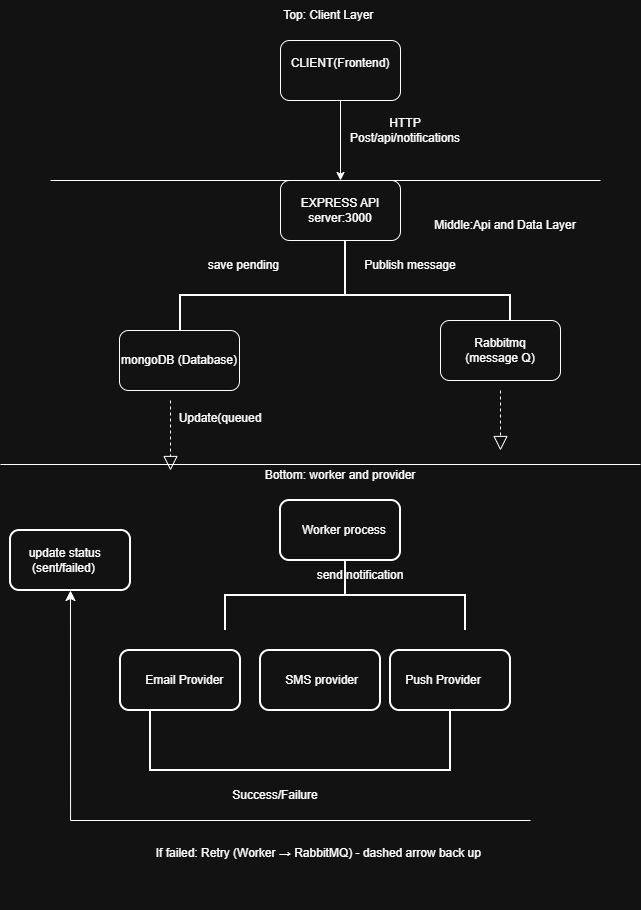

The diagram above was exported from draw.io. Its source (the exported page's mxGraphModel, read from the mxfile embedded in the PNG):
<mxGraphModel dx="749" dy="430" grid="1" gridSize="10" guides="1" tooltips="1" connect="1" arrows="1" fold="1" page="1" pageScale="1" pageWidth="850" pageHeight="1100" math="0" shadow="0">
  <root>
    <mxCell id="0" />
    <mxCell id="1" parent="0" />
    <mxCell id="TN_VLbRdPIQ6Mb1QY9tl-4" edge="1" parent="1" source="TN_VLbRdPIQ6Mb1QY9tl-2" style="edgeStyle=orthogonalEdgeStyle;rounded=0;orthogonalLoop=1;jettySize=auto;html=1;" target="TN_VLbRdPIQ6Mb1QY9tl-3" value="">
      <mxGeometry relative="1" as="geometry" />
    </mxCell>
    <mxCell id="TN_VLbRdPIQ6Mb1QY9tl-2" parent="1" style="rounded=1;whiteSpace=wrap;html=1;" value="CLIENT(Frontend)&lt;div&gt;&lt;br&gt;&lt;/div&gt;" vertex="1">
      <mxGeometry height="60" width="120" x="350" y="210" as="geometry" />
    </mxCell>
    <mxCell id="TN_VLbRdPIQ6Mb1QY9tl-3" parent="1" style="rounded=1;whiteSpace=wrap;html=1;" value="EXPRESS API&lt;div&gt;server:3000&lt;/div&gt;" vertex="1">
      <mxGeometry height="60" width="120" x="350" y="350" as="geometry" />
    </mxCell>
    <mxCell id="TN_VLbRdPIQ6Mb1QY9tl-5" parent="1" style="strokeWidth=2;html=1;shape=mxgraph.flowchart.annotation_2;align=left;labelPosition=right;pointerEvents=1;direction=south;" value="" vertex="1">
      <mxGeometry height="110" width="330" x="250" y="410" as="geometry" />
    </mxCell>
    <mxCell id="TN_VLbRdPIQ6Mb1QY9tl-6" parent="1" style="rounded=1;whiteSpace=wrap;html=1;" value="mongoDB (Database)" vertex="1">
      <mxGeometry height="60" width="120" x="189" y="500" as="geometry" />
    </mxCell>
    <mxCell id="TN_VLbRdPIQ6Mb1QY9tl-7" parent="1" style="rounded=1;whiteSpace=wrap;html=1;" value="Rabbitmq&lt;div&gt;(message Q)&lt;/div&gt;" vertex="1">
      <mxGeometry height="60" width="120" x="510" y="490" as="geometry" />
    </mxCell>
    <mxCell id="TN_VLbRdPIQ6Mb1QY9tl-11" parent="1" style="line;strokeWidth=1;fillColor=none;align=left;verticalAlign=middle;spacingTop=-1;spacingLeft=3;spacingRight=3;rotatable=0;labelPosition=right;points=[];portConstraint=eastwest;strokeColor=inherit;" value="" vertex="1">
      <mxGeometry height="8" width="640" x="70" y="630" as="geometry" />
    </mxCell>
    <mxCell id="TN_VLbRdPIQ6Mb1QY9tl-13" edge="1" parent="1" style="endArrow=block;dashed=1;endFill=0;endSize=12;html=1;rounded=0;fontFamily=Helvetica;fontSize=12;fontColor=default;" value="">
      <mxGeometry relative="1" width="160" as="geometry">
        <Array as="points" />
        <mxPoint x="240" y="570" as="sourcePoint" />
        <mxPoint x="240" y="640" as="targetPoint" />
      </mxGeometry>
    </mxCell>
    <mxCell id="TN_VLbRdPIQ6Mb1QY9tl-15" edge="1" parent="1" style="endArrow=block;dashed=1;endFill=0;endSize=12;html=1;rounded=0;fontFamily=Helvetica;fontSize=12;fontColor=default;" value="">
      <mxGeometry relative="1" width="160" as="geometry">
        <mxPoint x="570" y="560" as="sourcePoint" />
        <mxPoint x="570" y="620" as="targetPoint" />
      </mxGeometry>
    </mxCell>
    <mxCell id="TN_VLbRdPIQ6Mb1QY9tl-17" parent="1" style="rounded=1;whiteSpace=wrap;html=1;pointerEvents=1;strokeColor=default;strokeWidth=2;align=left;verticalAlign=middle;fontFamily=Helvetica;fontSize=12;fontColor=default;fillColor=default;" value="&amp;nbsp; &amp;nbsp; &amp;nbsp; Worker process" vertex="1">
      <mxGeometry height="60" width="120" x="350" y="670" as="geometry" />
    </mxCell>
    <mxCell id="TN_VLbRdPIQ6Mb1QY9tl-18" parent="1" style="strokeWidth=2;html=1;shape=mxgraph.flowchart.annotation_2;align=left;labelPosition=right;pointerEvents=1;strokeColor=default;verticalAlign=middle;fontFamily=Helvetica;fontSize=12;fontColor=default;fillColor=default;direction=south;" value="" vertex="1">
      <mxGeometry height="70" width="240" x="295" y="730" as="geometry" />
    </mxCell>
    <mxCell id="TN_VLbRdPIQ6Mb1QY9tl-21" parent="1" style="rounded=1;whiteSpace=wrap;html=1;pointerEvents=1;strokeColor=default;strokeWidth=2;align=left;verticalAlign=middle;fontFamily=Helvetica;fontSize=12;fontColor=default;fillColor=default;" value="&amp;nbsp; &amp;nbsp; &amp;nbsp; &amp;nbsp;Email Provider&amp;nbsp;" vertex="1">
      <mxGeometry height="60" width="120" x="190" y="820" as="geometry" />
    </mxCell>
    <mxCell id="TN_VLbRdPIQ6Mb1QY9tl-22" parent="1" style="rounded=1;whiteSpace=wrap;html=1;pointerEvents=1;strokeColor=default;strokeWidth=2;align=left;verticalAlign=middle;fontFamily=Helvetica;fontSize=12;fontColor=default;fillColor=default;" value="&amp;nbsp; &amp;nbsp; &amp;nbsp; &amp;nbsp;SMS provider" vertex="1">
      <mxGeometry height="60" width="120" x="330" y="820" as="geometry" />
    </mxCell>
    <mxCell id="TN_VLbRdPIQ6Mb1QY9tl-23" parent="1" style="rounded=1;whiteSpace=wrap;html=1;pointerEvents=1;strokeColor=default;strokeWidth=2;align=left;verticalAlign=middle;fontFamily=Helvetica;fontSize=12;fontColor=default;fillColor=default;" value="&amp;nbsp; &amp;nbsp; Push Provider" vertex="1">
      <mxGeometry height="60" width="120" x="460" y="820" as="geometry" />
    </mxCell>
    <mxCell id="TN_VLbRdPIQ6Mb1QY9tl-25" parent="1" style="strokeWidth=2;html=1;shape=mxgraph.flowchart.annotation_1;align=left;pointerEvents=1;strokeColor=default;verticalAlign=middle;fontFamily=Helvetica;fontSize=12;fontColor=default;fillColor=default;direction=north;" value="" vertex="1">
      <mxGeometry height="60" width="300" x="220" y="880" as="geometry" />
    </mxCell>
    <mxCell id="TN_VLbRdPIQ6Mb1QY9tl-26" parent="1" style="text;html=1;whiteSpace=wrap;strokeColor=none;fillColor=none;align=center;verticalAlign=middle;rounded=0;fontFamily=Helvetica;fontSize=12;fontColor=default;" value="Top: Client Layer&amp;nbsp;" vertex="1">
      <mxGeometry height="30" width="160" x="320" y="170" as="geometry" />
    </mxCell>
    <mxCell id="TN_VLbRdPIQ6Mb1QY9tl-27" parent="1" style="text;html=1;whiteSpace=wrap;strokeColor=none;fillColor=none;align=center;verticalAlign=middle;rounded=0;fontFamily=Helvetica;fontSize=12;fontColor=default;" value="HTTP Post/api/notifications" vertex="1">
      <mxGeometry height="60" width="10" x="470" y="270" as="geometry" />
    </mxCell>
    <mxCell id="TN_VLbRdPIQ6Mb1QY9tl-28" parent="1" style="text;html=1;whiteSpace=wrap;strokeColor=none;fillColor=none;align=center;verticalAlign=middle;rounded=0;fontFamily=Helvetica;fontSize=12;fontColor=default;" value="save pending&amp;nbsp;" vertex="1">
      <mxGeometry height="10" width="90" x="270" y="430" as="geometry" />
    </mxCell>
    <mxCell id="TN_VLbRdPIQ6Mb1QY9tl-30" parent="1" style="text;html=1;whiteSpace=wrap;strokeColor=none;fillColor=none;align=center;verticalAlign=middle;rounded=0;fontFamily=Helvetica;fontSize=12;fontColor=default;" value="Publish message" vertex="1">
      <mxGeometry height="30" width="120" x="420" y="420" as="geometry" />
    </mxCell>
    <mxCell id="TN_VLbRdPIQ6Mb1QY9tl-32" parent="1" style="text;html=1;whiteSpace=wrap;strokeColor=none;fillColor=none;align=center;verticalAlign=middle;rounded=0;fontFamily=Helvetica;fontSize=12;fontColor=default;" value="Update(queued&lt;div&gt;&lt;br&gt;&lt;/div&gt;" vertex="1">
      <mxGeometry height="30" width="60" x="260" y="580" as="geometry" />
    </mxCell>
    <mxCell id="TN_VLbRdPIQ6Mb1QY9tl-35" parent="1" style="text;html=1;whiteSpace=wrap;strokeColor=none;fillColor=none;align=center;verticalAlign=middle;rounded=0;fontFamily=Helvetica;fontSize=12;fontColor=default;" value="Bottom: worker and provider" vertex="1">
      <mxGeometry height="30" width="180" x="320" y="630" as="geometry" />
    </mxCell>
    <mxCell id="TN_VLbRdPIQ6Mb1QY9tl-36" parent="1" style="text;html=1;whiteSpace=wrap;strokeColor=none;fillColor=none;align=center;verticalAlign=middle;rounded=0;fontFamily=Helvetica;fontSize=12;fontColor=default;" value="send notification" vertex="1">
      <mxGeometry height="30" width="120" x="370" y="730" as="geometry" />
    </mxCell>
    <mxCell id="TN_VLbRdPIQ6Mb1QY9tl-37" parent="1" style="text;html=1;whiteSpace=wrap;strokeColor=none;fillColor=none;align=center;verticalAlign=middle;rounded=0;fontFamily=Helvetica;fontSize=12;fontColor=default;" value="If failed: Retry (Worker → RabbitMQ) - dashed arrow back up&amp;nbsp;&lt;div&gt;&lt;br&gt;&lt;/div&gt;" vertex="1">
      <mxGeometry height="100" width="400" x="190" y="980" as="geometry" />
    </mxCell>
    <mxCell id="TN_VLbRdPIQ6Mb1QY9tl-38" parent="1" style="text;html=1;whiteSpace=wrap;strokeColor=none;fillColor=none;align=center;verticalAlign=middle;rounded=0;fontFamily=Helvetica;fontSize=12;fontColor=default;" value="&amp;nbsp;Success/Failure&amp;nbsp;" vertex="1">
      <mxGeometry height="30" width="160" x="265" y="950" as="geometry" />
    </mxCell>
    <mxCell id="TN_VLbRdPIQ6Mb1QY9tl-50" edge="1" parent="1" style="edgeStyle=segmentEdgeStyle;endArrow=classic;html=1;curved=0;rounded=0;endSize=8;startSize=8;fontFamily=Helvetica;fontSize=12;fontColor=default;" value="">
      <mxGeometry height="50" relative="1" width="50" as="geometry">
        <mxPoint x="600" y="990" as="sourcePoint" />
        <mxPoint x="140" y="760" as="targetPoint" />
      </mxGeometry>
    </mxCell>
    <mxCell id="TN_VLbRdPIQ6Mb1QY9tl-52" parent="1" style="rounded=1;whiteSpace=wrap;html=1;pointerEvents=1;strokeColor=default;strokeWidth=2;align=left;verticalAlign=middle;fontFamily=Helvetica;fontSize=12;fontColor=default;fillColor=default;" value="&amp;nbsp; &amp;nbsp; &amp;nbsp;update status&lt;div&gt;&amp;nbsp; &amp;nbsp; &amp;nbsp; (sent/failed)&lt;/div&gt;" vertex="1">
      <mxGeometry height="60" width="120" x="80" y="700" as="geometry" />
    </mxCell>
    <mxCell id="TN_VLbRdPIQ6Mb1QY9tl-54" parent="1" style="line;strokeWidth=1;fillColor=none;align=left;verticalAlign=middle;spacingTop=-1;spacingLeft=3;spacingRight=3;rotatable=0;labelPosition=right;points=[];portConstraint=eastwest;strokeColor=inherit;pointerEvents=1;fontFamily=Helvetica;fontSize=12;fontColor=default;" value="" vertex="1">
      <mxGeometry height="120" width="550" x="120" y="290" as="geometry" />
    </mxCell>
    <mxCell id="TN_VLbRdPIQ6Mb1QY9tl-55" parent="1" style="text;html=1;whiteSpace=wrap;strokeColor=none;fillColor=none;align=center;verticalAlign=middle;rounded=0;fontFamily=Helvetica;fontSize=12;fontColor=default;" value="Middle:Api and Data Layer" vertex="1">
      <mxGeometry height="30" width="170" x="490" y="380" as="geometry" />
    </mxCell>
  </root>
</mxGraphModel>